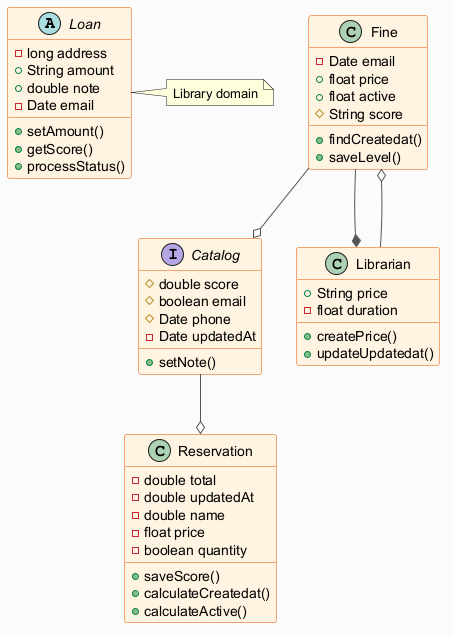

The diagram above was rendered by PlantUML. Its source (embedded in the PNG):
@startuml
skinparam backgroundColor #FAFAFA
skinparam classBackgroundColor #FFF3E0
skinparam classBorderColor #E65100
skinparam ArrowColor #555555
abstract class Loan {
  -long address
  +String amount
  +double note
  -Date email
  +setAmount()
  +getScore()
  +processStatus()
}
class Reservation {
  -double total
  -double updatedAt
  -double name
  -float price
  -boolean quantity
  +saveScore()
  +calculateCreatedat()
  +calculateActive()
}
interface Catalog {
  #double score
  #boolean email
  #Date phone
  -Date updatedAt
  +setNote()
}
class Fine {
  -Date email
  +float price
  +float active
  #String score
  +findCreatedat()
  +saveLevel()
}
class Librarian {
  +String price
  -float duration
  +createPrice()
  +updateUpdatedat()
}
Fine --* Librarian
Fine --o Catalog
Catalog --o Reservation
Librarian --o Fine
note right of Loan : Library domain
@enduml